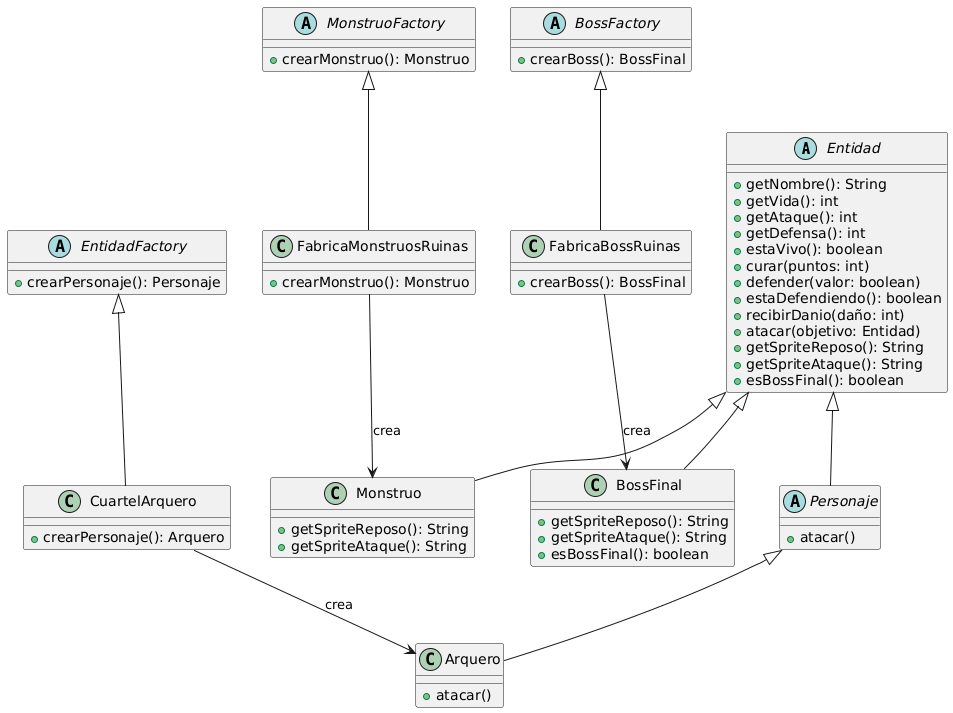

The diagram above was rendered by PlantUML. Its source (embedded in the PNG):
@startuml
' Abstract Product
abstract class Entidad {
    +getNombre(): String
    +getVida(): int
    +getAtaque(): int
    +getDefensa(): int
    +estaVivo(): boolean
    +curar(puntos: int)
    +defender(valor: boolean)
    +estaDefendiendo(): boolean
    +recibirDanio(daño: int)
    +atacar(objetivo: Entidad)
    +getSpriteReposo(): String
    +getSpriteAtaque(): String
    +esBossFinal(): boolean
}

' Abstract Factories
abstract class EntidadFactory {
    +crearPersonaje(): Personaje
}

abstract class MonstruoFactory {
    +crearMonstruo(): Monstruo
}

abstract class BossFactory {
    +crearBoss(): BossFinal
}

' Concrete Factories
class CuartelArquero {
    +crearPersonaje(): Arquero
}

class FabricaMonstruosRuinas {
    +crearMonstruo(): Monstruo
}

class FabricaBossRuinas {
    +crearBoss(): BossFinal
}

' Products
abstract class Personaje {
    +atacar()
}

class Arquero {
    +atacar()
}

class Monstruo {
    +getSpriteReposo(): String
    +getSpriteAtaque(): String
}

class BossFinal {
    +getSpriteReposo(): String
    +getSpriteAtaque(): String
    +esBossFinal(): boolean
}

' Herencia de productos
Entidad <|-- Personaje
Entidad <|-- Monstruo
Entidad <|-- BossFinal
Personaje <|-- Arquero

' Herencia de fábricas
EntidadFactory <|-- CuartelArquero
MonstruoFactory <|-- FabricaMonstruosRuinas
BossFactory <|-- FabricaBossRuinas

' Relaciones de creación
CuartelArquero --> Arquero : crea
FabricaMonstruosRuinas --> Monstruo : crea
FabricaBossRuinas --> BossFinal : crea
@enduml